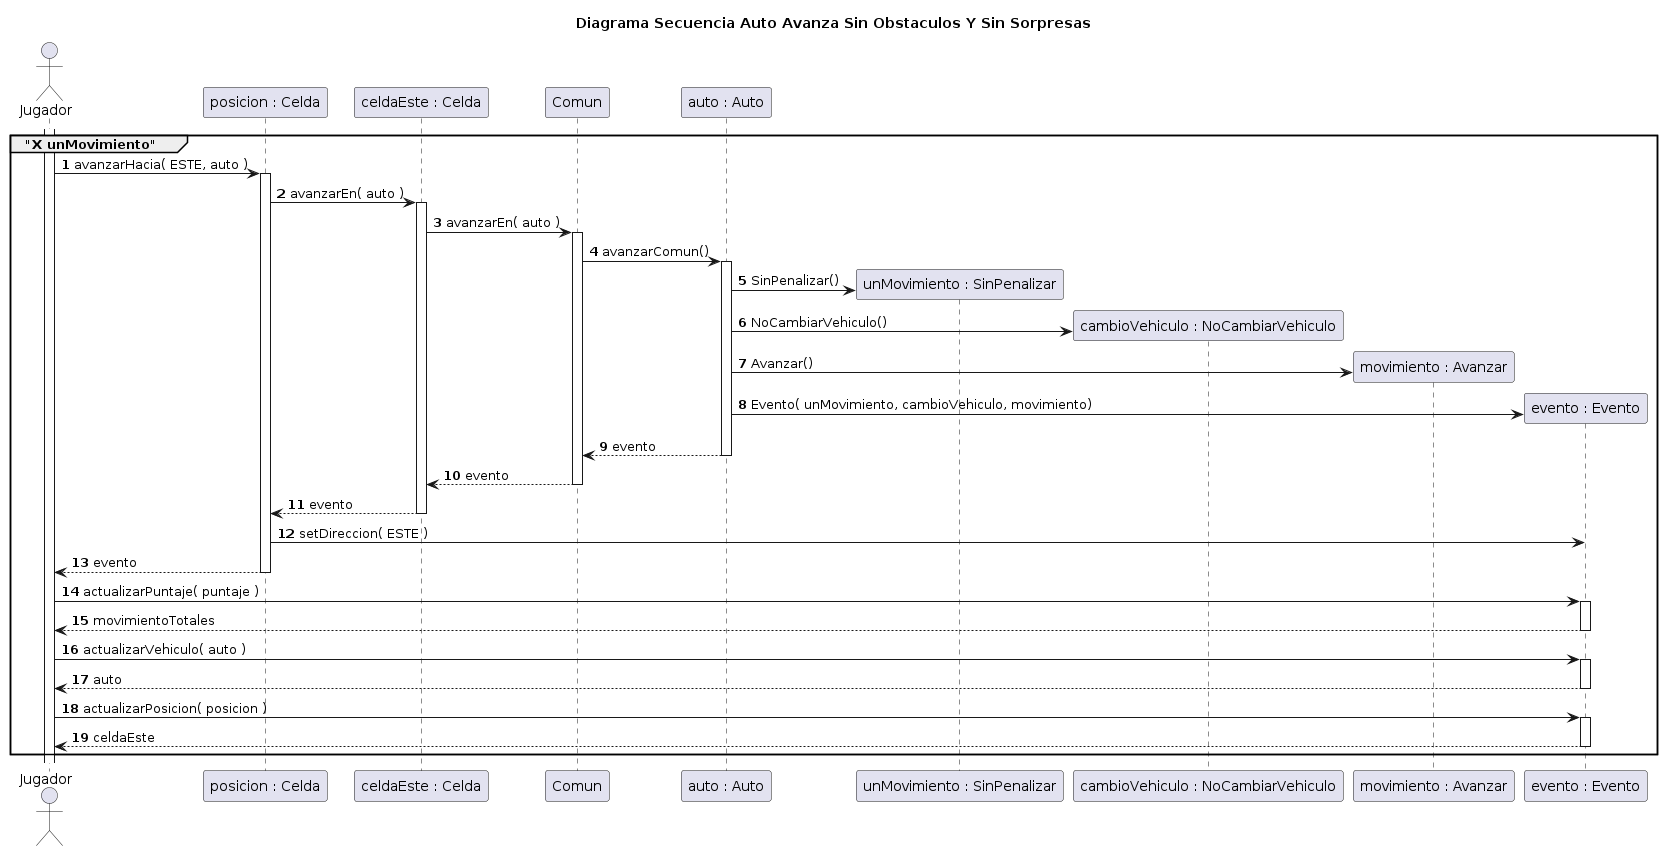

The diagram above was rendered by PlantUML. Its source (embedded in the PNG):
@startuml
title Diagrama Secuencia Auto Avanza Sin Obstaculos Y Sin Sorpresas
autonumber
actor Jugador

group "X unMovimiento"
activate Jugador

Jugador -> "posicion : Celda"++: avanzarHacia( ESTE, auto )

"posicion : Celda" -> "celdaEste : Celda"++: avanzarEn( auto )

"celdaEste : Celda" -> Comun++: avanzarEn( auto )
Comun -> "auto : Auto"++: avanzarComun()

create "unMovimiento : SinPenalizar"
"auto : Auto" -> "unMovimiento : SinPenalizar": SinPenalizar()

create "cambioVehiculo : NoCambiarVehiculo"
"auto : Auto"  -> "cambioVehiculo : NoCambiarVehiculo": NoCambiarVehiculo()

create "movimiento : Avanzar"
"auto : Auto"  -> "movimiento : Avanzar": Avanzar()

create "evento : Evento"
"auto : Auto"  -> "evento : Evento": Evento( unMovimiento, cambioVehiculo, movimiento)

"auto : Auto" --> Comun: evento
deactivate "auto : Auto"

Comun --> "celdaEste : Celda": evento
deactivate Comun
"celdaEste : Celda" --> "posicion : Celda": evento
deactivate "celdaEste : Celda"

"posicion : Celda" -> "evento : Evento": setDireccion( ESTE )
"posicion : Celda" --> Jugador--: evento


Jugador -> "evento : Evento"++: actualizarPuntaje( puntaje )
Jugador <-- "evento : Evento"--: movimientoTotales

Jugador -> "evento : Evento"++: actualizarVehiculo( auto )
Jugador <-- "evento : Evento"--: auto

Jugador -> "evento : Evento"++: actualizarPosicion( posicion )
Jugador <-- "evento : Evento"--: celdaEste

end

@enduml